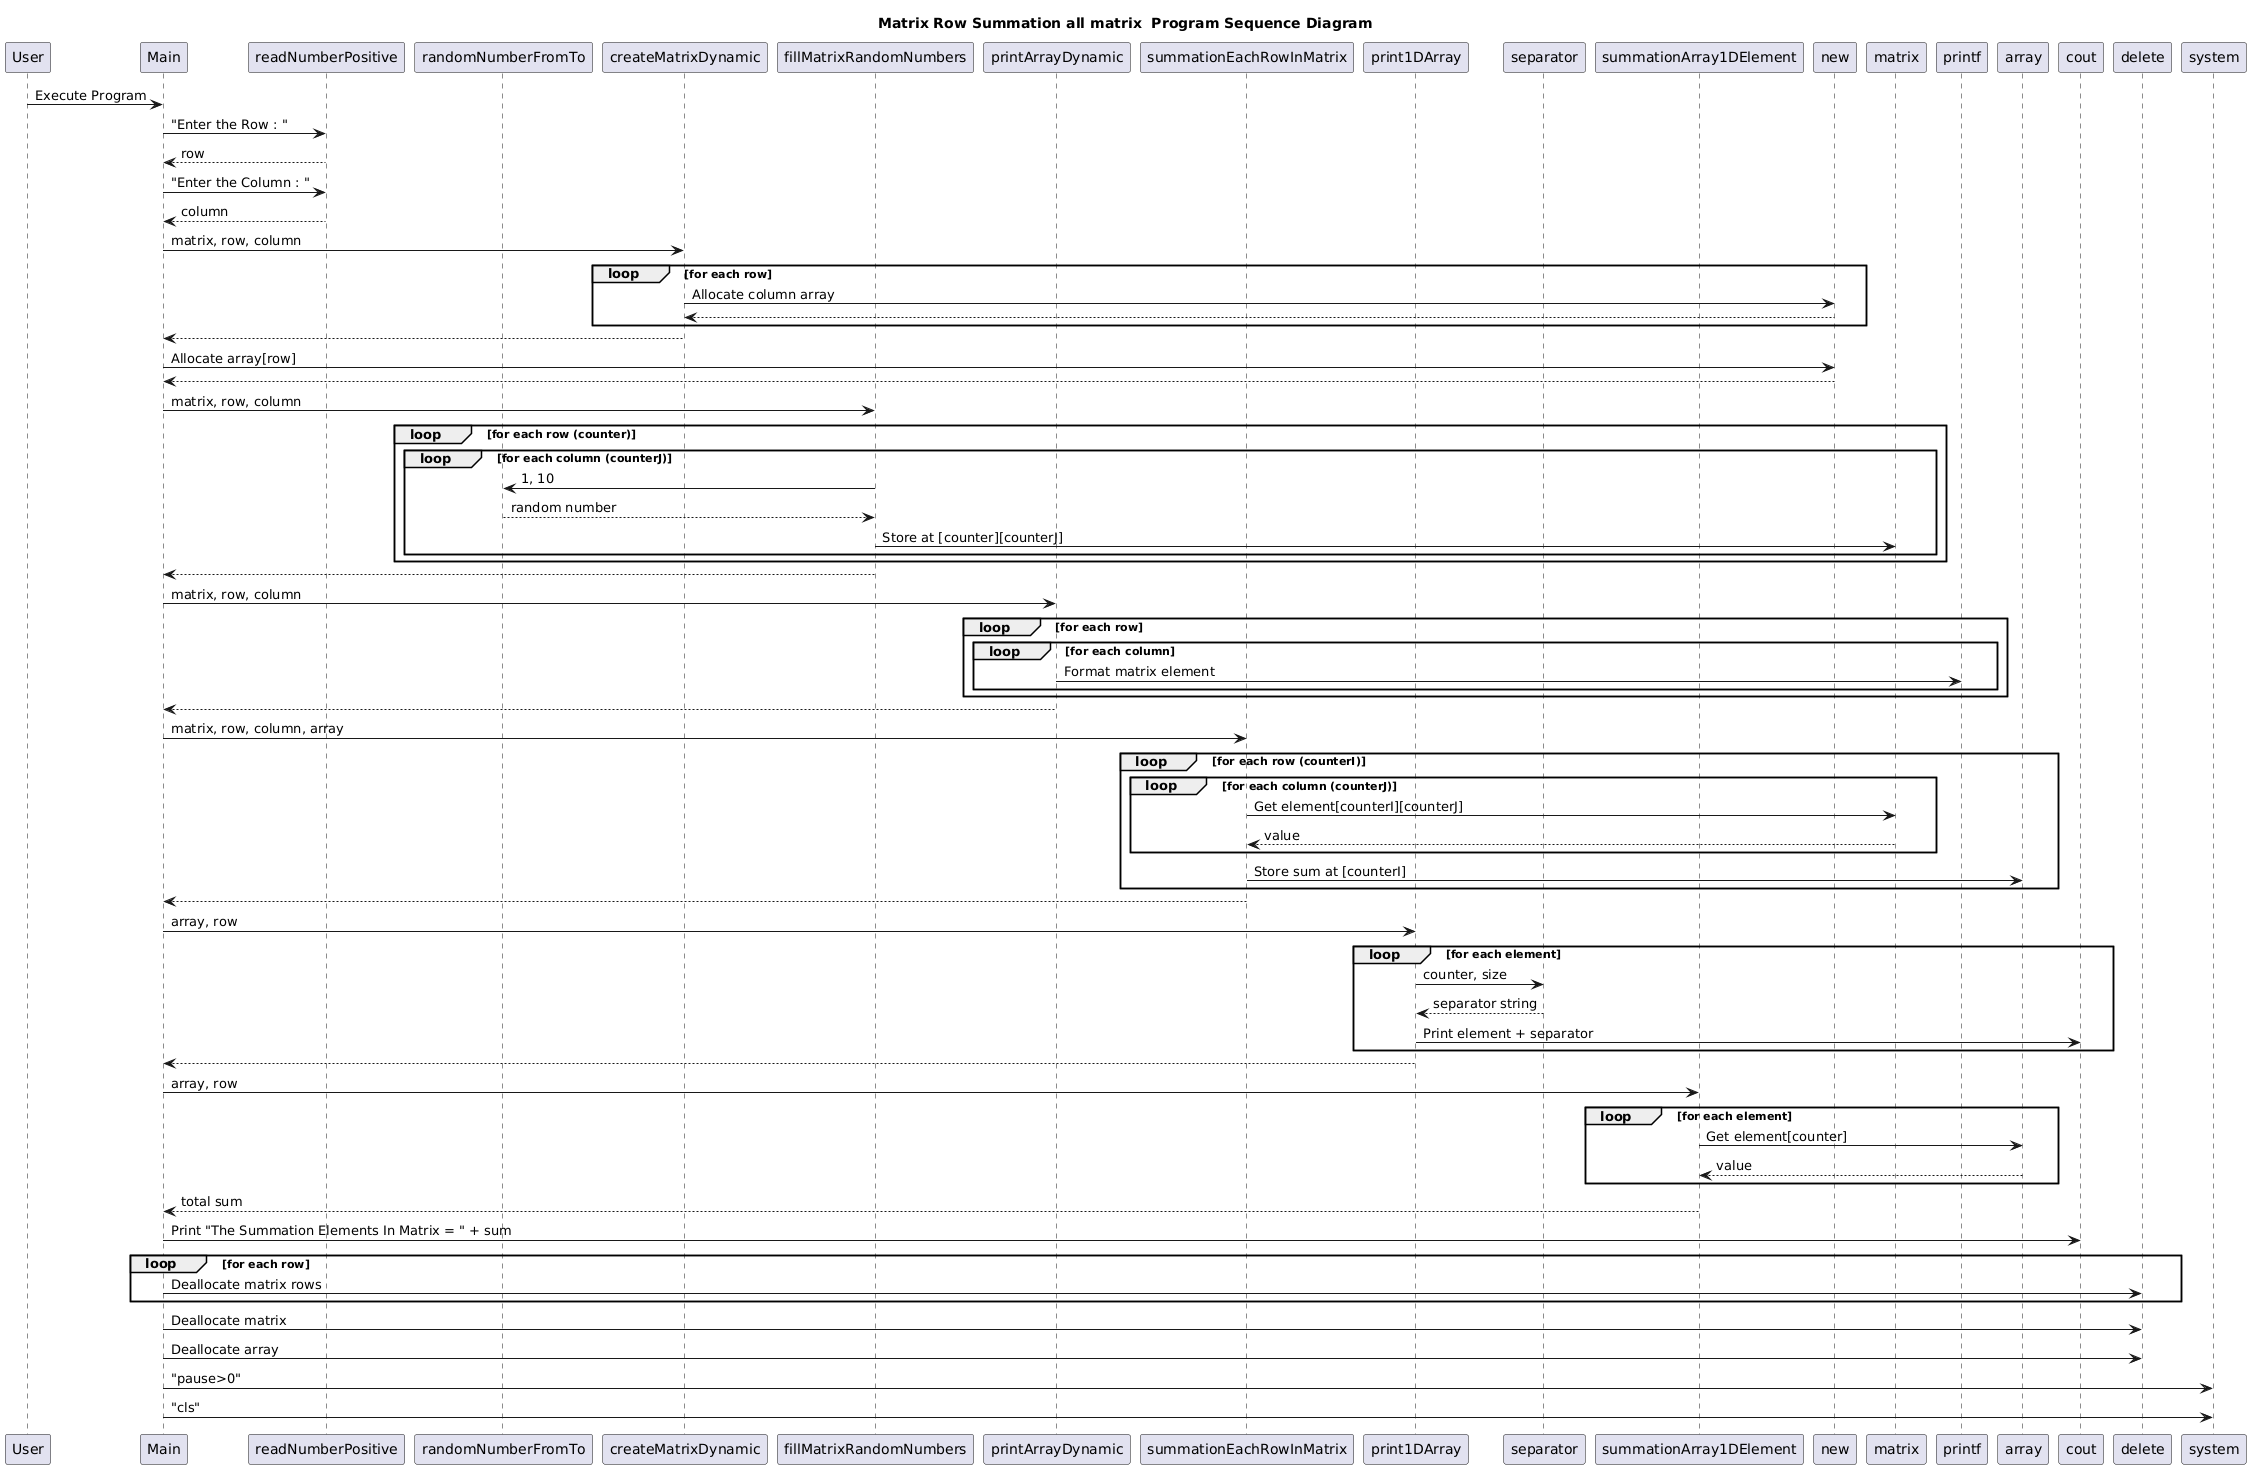

The diagram above was rendered by PlantUML. Its source (embedded in the PNG):
@startuml
title Matrix Row Summation all matrix  Program Sequence Diagram

participant User
participant Main
participant readNumberPositive
participant randomNumberFromTo
participant createMatrixDynamic
participant fillMatrixRandomNumbers
participant printArrayDynamic
participant summationEachRowInMatrix
participant print1DArray
participant separator
participant summationArray1DElement

User -> Main: Execute Program
Main -> readNumberPositive: "Enter the Row : "
readNumberPositive --> Main: row
Main -> readNumberPositive: "Enter the Column : "
readNumberPositive --> Main: column

Main -> createMatrixDynamic: matrix, row, column
loop for each row
    createMatrixDynamic -> new: Allocate column array
    new --> createMatrixDynamic: 
end
createMatrixDynamic --> Main: 

Main -> new: Allocate array[row]
new --> Main: 

Main -> fillMatrixRandomNumbers: matrix, row, column
loop for each row (counter)
    loop for each column (counterJ)
        fillMatrixRandomNumbers -> randomNumberFromTo: 1, 10
        randomNumberFromTo --> fillMatrixRandomNumbers: random number
        fillMatrixRandomNumbers -> matrix: Store at [counter][counterJ]
    end
end
fillMatrixRandomNumbers --> Main: 

Main -> printArrayDynamic: matrix, row, column
loop for each row
    loop for each column
        printArrayDynamic -> printf: Format matrix element
    end
end
printArrayDynamic --> Main: 

Main -> summationEachRowInMatrix: matrix, row, column, array
loop for each row (counterI)
    loop for each column (counterJ)
        summationEachRowInMatrix -> matrix: Get element[counterI][counterJ]
        matrix --> summationEachRowInMatrix: value
    end
    summationEachRowInMatrix -> array: Store sum at [counterI]
end
summationEachRowInMatrix --> Main: 

Main -> print1DArray: array, row
loop for each element
    print1DArray -> separator: counter, size
    separator --> print1DArray: separator string
    print1DArray -> cout: Print element + separator
end
print1DArray --> Main: 

Main -> summationArray1DElement: array, row
loop for each element
    summationArray1DElement -> array: Get element[counter]
    array --> summationArray1DElement: value
end
summationArray1DElement --> Main: total sum

Main -> cout: Print "The Summation Elements In Matrix = " + sum

loop for each row
    Main -> delete: Deallocate matrix rows
end
Main -> delete: Deallocate matrix
Main -> delete: Deallocate array

Main -> system: "pause>0"
Main -> system: "cls"
@enduml